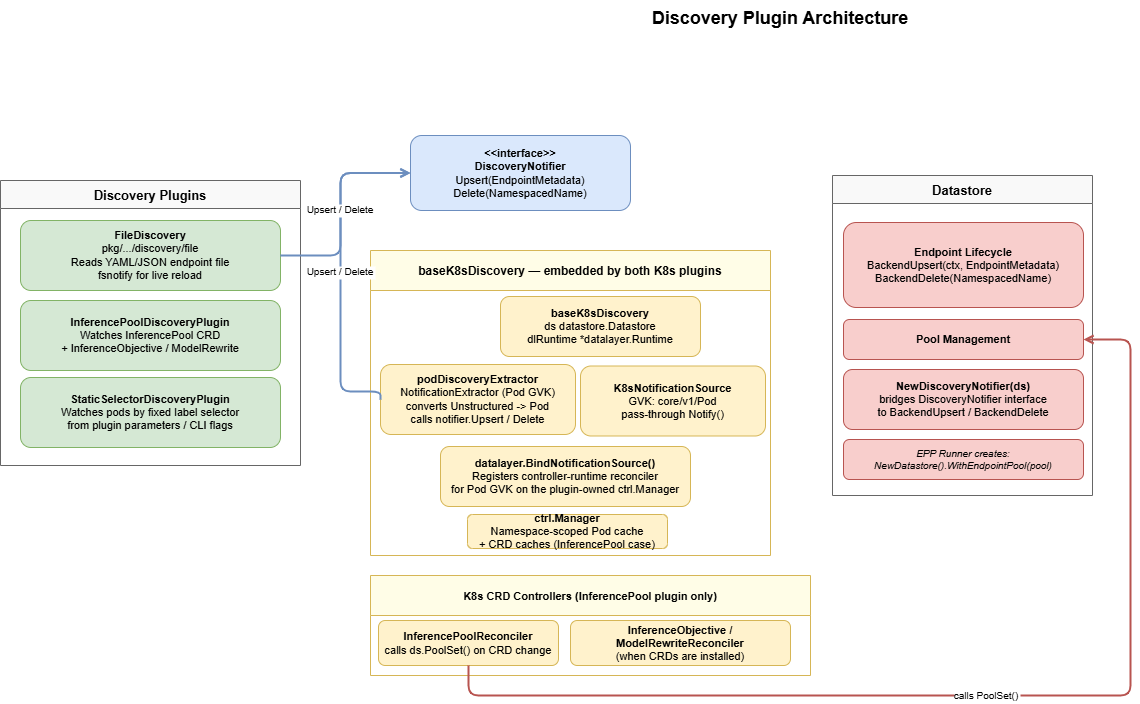

The diagram above was exported from draw.io. Its source (the exported page's mxGraphModel, read from the mxfile embedded in the PNG):
<mxGraphModel dx="596" dy="547" grid="1" gridSize="10" guides="1" tooltips="1" connect="1" arrows="1" fold="1" page="1" pageScale="1" pageWidth="1700" pageHeight="1050" math="0" shadow="0">
  <root>
    <mxCell id="0" />
    <mxCell id="1" parent="0" />
    <mxCell id="title" value="Discovery Plugin Architecture" style="text;html=1;strokeColor=none;fillColor=none;align=center;verticalAlign=middle;whiteSpace=wrap;rounded=0;fontSize=18;fontStyle=1;" parent="1" vertex="1">
      <mxGeometry x="550" y="15" width="500" height="36" as="geometry" />
    </mxCell>
    <mxCell id="iface_notifier" value="&lt;b&gt;&amp;lt;&amp;lt;interface&amp;gt;&amp;gt;&lt;/b&gt;&lt;br&gt;&lt;b&gt;DiscoveryNotifier&lt;/b&gt;&lt;br&gt;Upsert(EndpointMetadata)&lt;br&gt;Delete(NamespacedName)" style="rounded=1;whiteSpace=wrap;html=1;fillColor=#dae8fc;strokeColor=#6c8ebf;fontSize=11;" parent="1" vertex="1">
      <mxGeometry x="430" y="150" width="220" height="75" as="geometry" />
    </mxCell>
    <mxCell id="grp_plugins" value="Discovery Plugins" style="swimlane;startSize=28;fillColor=#f9f9f9;strokeColor=#666666;fontStyle=1;fontSize=13;" parent="1" vertex="1">
      <mxGeometry x="20" y="195" width="300" height="285" as="geometry" />
    </mxCell>
    <mxCell id="file_disc" value="&lt;b&gt;FileDiscovery&lt;/b&gt;&lt;br&gt;pkg/.../discovery/file&lt;br&gt;Reads YAML/JSON endpoint file&lt;br&gt;fsnotify for live reload" style="rounded=1;whiteSpace=wrap;html=1;fillColor=#d5e8d4;strokeColor=#82b366;fontSize=11;" parent="grp_plugins" vertex="1">
      <mxGeometry x="20" y="40" width="260" height="70" as="geometry" />
    </mxCell>
    <mxCell id="ip_disc" value="&lt;b&gt;InferencePoolDiscoveryPlugin&lt;/b&gt;&lt;br&gt;Watches InferencePool CRD&lt;br&gt;+ InferenceObjective / ModelRewrite" style="rounded=1;whiteSpace=wrap;html=1;fillColor=#d5e8d4;strokeColor=#82b366;fontSize=11;" parent="grp_plugins" vertex="1">
      <mxGeometry x="20" y="120" width="260" height="70" as="geometry" />
    </mxCell>
    <mxCell id="ss_disc" value="&lt;b&gt;StaticSelectorDiscoveryPlugin&lt;/b&gt;&lt;br&gt;Watches pods by fixed label selector&lt;br&gt;from plugin parameters / CLI flags" style="rounded=1;whiteSpace=wrap;html=1;fillColor=#d5e8d4;strokeColor=#82b366;fontSize=11;" parent="grp_plugins" vertex="1">
      <mxGeometry x="20" y="197" width="260" height="70" as="geometry" />
    </mxCell>
    <mxCell id="grp_k8s" value="baseK8sDiscovery — embedded by both K8s plugins" style="swimlane;startSize=40;fillColor=#fffde7;strokeColor=#d6b656;fontStyle=1;fontSize=12;" parent="1" vertex="1">
      <mxGeometry x="390" y="265" width="400" height="305" as="geometry" />
    </mxCell>
    <mxCell id="base_k8s" value="&lt;b&gt;baseK8sDiscovery&lt;/b&gt;&lt;br&gt;ds  datastore.Datastore&lt;br&gt;dlRuntime  *datalayer.Runtime" style="rounded=1;whiteSpace=wrap;html=1;fillColor=#fff2cc;strokeColor=#d6b656;fontSize=11;" parent="grp_k8s" vertex="1">
      <mxGeometry x="130" y="46" width="200" height="60" as="geometry" />
    </mxCell>
    <mxCell id="pod_ext" value="&lt;b&gt;podDiscoveryExtractor&lt;/b&gt;&lt;br&gt;NotificationExtractor (Pod GVK)&lt;br&gt;converts Unstructured -&gt; Pod&lt;br&gt;calls notifier.Upsert / Delete" style="rounded=1;whiteSpace=wrap;html=1;fillColor=#fff2cc;strokeColor=#d6b656;fontSize=11;" parent="grp_k8s" vertex="1">
      <mxGeometry x="10" y="114" width="195" height="70" as="geometry" />
    </mxCell>
    <mxCell id="bind_notif" value="&lt;b&gt;datalayer.BindNotificationSource()&lt;/b&gt;&lt;br&gt;Registers controller-runtime reconciler&lt;br&gt;for Pod GVK on the plugin-owned ctrl.Manager" style="rounded=1;whiteSpace=wrap;html=1;fillColor=#fff2cc;strokeColor=#d6b656;fontSize=11;" parent="grp_k8s" vertex="1">
      <mxGeometry x="70" y="196" width="250" height="60" as="geometry" />
    </mxCell>
    <mxCell id="ctrl_mgr" value="&lt;b&gt;ctrl.Manager&lt;/b&gt;&lt;br&gt;Namespace-scoped Pod cache&lt;br&gt;+ CRD caches (InferencePool case)" style="rounded=1;whiteSpace=wrap;html=1;fillColor=#fff2cc;strokeColor=#d6b656;fontSize=11;" parent="grp_k8s" vertex="1">
      <mxGeometry x="97" y="264" width="200" height="34" as="geometry" />
    </mxCell>
    <mxCell id="k8s_src" value="&lt;b&gt;K8sNotificationSource&lt;/b&gt;&lt;br&gt;GVK: core/v1/Pod&lt;br&gt;pass-through Notify()" style="rounded=1;whiteSpace=wrap;html=1;fillColor=#fff2cc;strokeColor=#d6b656;fontSize=11;" parent="grp_k8s" vertex="1">
      <mxGeometry x="210" y="115.5" width="185" height="70" as="geometry" />
    </mxCell>
    <mxCell id="grp_ds" value="Datastore" style="swimlane;startSize=28;fillColor=#f9f9f9;strokeColor=#666666;fontStyle=1;fontSize=13;" parent="1" vertex="1">
      <mxGeometry x="852" y="190" width="260" height="320" as="geometry" />
    </mxCell>
    <mxCell id="ds_backend" value="&lt;b&gt;Endpoint Lifecycle&lt;/b&gt;&lt;br&gt;BackendUpsert(ctx, EndpointMetadata)&lt;br&gt;BackendDelete(NamespacedName)" style="rounded=1;whiteSpace=wrap;html=1;fillColor=#f8cecc;strokeColor=#b85450;fontSize=11;" parent="grp_ds" vertex="1">
      <mxGeometry x="11" y="47" width="240" height="85" as="geometry" />
    </mxCell>
    <mxCell id="ds_pool" value="&lt;b&gt;Pool Management&lt;/b&gt;" style="rounded=1;whiteSpace=wrap;html=1;fillColor=#f8cecc;strokeColor=#b85450;fontSize=11;" parent="grp_ds" vertex="1">
      <mxGeometry x="11" y="144" width="240" height="40" as="geometry" />
    </mxCell>
    <mxCell id="ds_notifier" value="&lt;b&gt;NewDiscoveryNotifier(ds)&lt;/b&gt;&lt;br&gt;bridges DiscoveryNotifier interface&lt;br&gt;to BackendUpsert / BackendDelete" style="rounded=1;whiteSpace=wrap;html=1;fillColor=#f8cecc;strokeColor=#b85450;fontSize=11;" parent="grp_ds" vertex="1">
      <mxGeometry x="11" y="194" width="240" height="60" as="geometry" />
    </mxCell>
    <mxCell id="ds_runner" value="EPP Runner creates:&lt;br&gt;NewDatastore().WithEndpointPool(pool)" style="rounded=1;whiteSpace=wrap;html=1;fillColor=#f8cecc;strokeColor=#b85450;fontSize=10;fontStyle=2;" parent="grp_ds" vertex="1">
      <mxGeometry x="11" y="264" width="240" height="40" as="geometry" />
    </mxCell>
    <mxCell id="grp_ctrl" value="K8s CRD Controllers  (InferencePool plugin only)" style="swimlane;startSize=40;fillColor=#fffde7;strokeColor=#d6b656;fontStyle=1;fontSize=11;" parent="1" vertex="1">
      <mxGeometry x="390" y="590" width="440" height="100" as="geometry" />
    </mxCell>
    <mxCell id="ip_rec" value="&lt;b&gt;InferencePoolReconciler&lt;/b&gt;&lt;br&gt;calls ds.PoolSet() on CRD change" style="rounded=1;whiteSpace=wrap;html=1;fillColor=#fff2cc;strokeColor=#d6b656;fontSize=11;" parent="grp_ctrl" vertex="1">
      <mxGeometry x="8" y="45" width="180" height="45" as="geometry" />
    </mxCell>
    <mxCell id="obj_rec" value="&lt;b&gt;InferenceObjective / ModelRewriteReconciler&lt;/b&gt;&lt;br&gt;(when CRDs are installed)" style="rounded=1;whiteSpace=wrap;html=1;fillColor=#fff2cc;strokeColor=#d6b656;fontSize=11;" parent="grp_ctrl" vertex="1">
      <mxGeometry x="200" y="45" width="220" height="45" as="geometry" />
    </mxCell>
    <mxCell id="e_ext_notifier" value="Upsert / Delete" style="edgeStyle=orthogonalEdgeStyle;endArrow=open;endFill=0;fontSize=10;strokeColor=#6c8ebf;exitX=0;exitY=0.5;exitDx=0;exitDy=0;entryX=0;entryY=0.5;entryDx=0;entryDy=0;strokeWidth=2;" parent="1" source="pod_ext" target="iface_notifier" edge="1">
      <mxGeometry relative="1" as="geometry">
        <Array as="points">
          <mxPoint x="360" y="406" />
          <mxPoint x="360" y="188" />
        </Array>
      </mxGeometry>
    </mxCell>
    <mxCell id="e_file_notifier" value="Upsert / Delete" style="edgeStyle=orthogonalEdgeStyle;endArrow=open;endFill=0;fontSize=10;strokeColor=#6c8ebf;entryX=0;entryY=0.5;entryDx=0;entryDy=0;strokeWidth=2;exitX=1;exitY=0.5;exitDx=0;exitDy=0;" parent="1" source="file_disc" target="iface_notifier" edge="1">
      <mxGeometry relative="1" as="geometry">
        <mxPoint x="280" y="173.75" as="sourcePoint" />
        <mxPoint x="470" y="110" as="targetPoint" />
        <Array as="points">
          <mxPoint x="360" y="270" />
          <mxPoint x="360" y="188" />
        </Array>
      </mxGeometry>
    </mxCell>
    <mxCell id="e_rec_pool" value="calls PoolSet()" style="edgeStyle=orthogonalEdgeStyle;endArrow=open;endFill=0;fontSize=10;strokeColor=#b85450;strokeWidth=2;exitX=0.5;exitY=1;exitDx=0;exitDy=0;entryX=1;entryY=0.5;entryDx=0;entryDy=0;" parent="1" source="ip_rec" target="ds_pool" edge="1">
      <mxGeometry relative="1" as="geometry">
        <Array as="points">
          <mxPoint x="488" y="710" />
          <mxPoint x="1150" y="710" />
          <mxPoint x="1150" y="354" />
        </Array>
      </mxGeometry>
    </mxCell>
  </root>
</mxGraphModel>